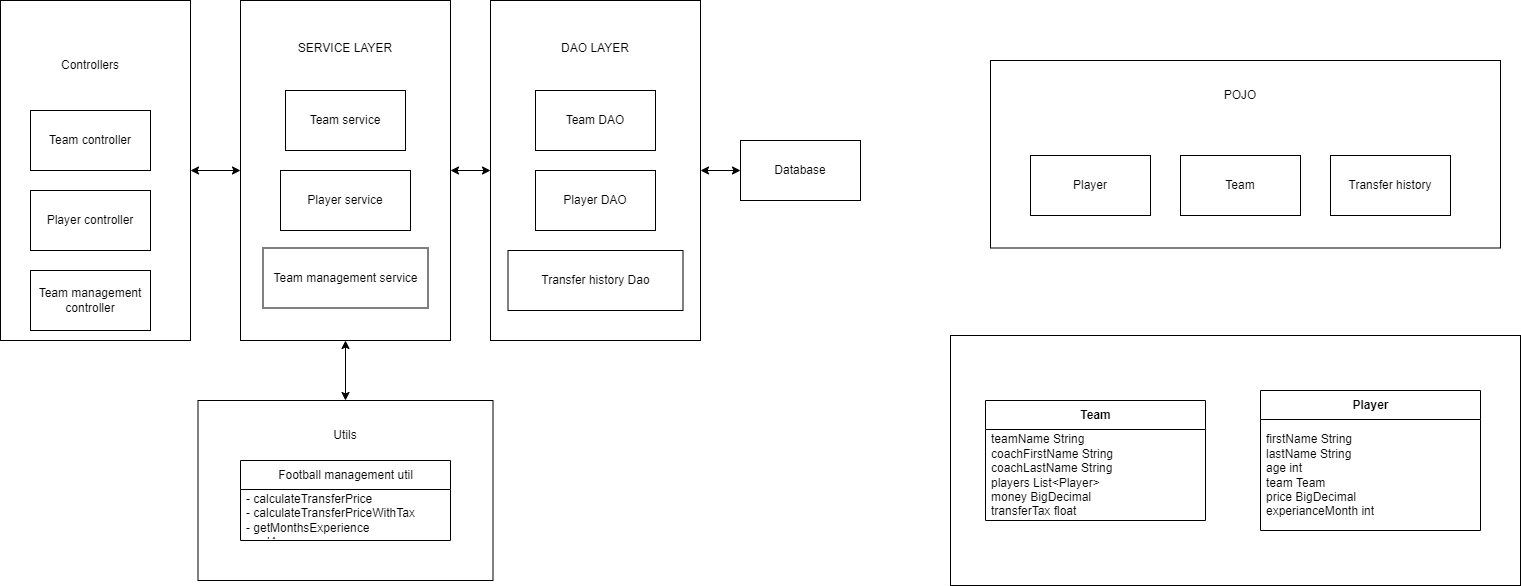

The diagram above was exported from draw.io. Its source (the exported page's mxGraphModel, read from the mxfile embedded in the PNG):
<mxGraphModel dx="2076" dy="1078" grid="1" gridSize="10" guides="1" tooltips="1" connect="1" arrows="1" fold="1" page="1" pageScale="1" pageWidth="850" pageHeight="1100" math="0" shadow="0">
  <root>
    <mxCell id="0" />
    <mxCell id="1" parent="0" />
    <mxCell id="5iOMkmKXxrZ8m08ZyxlV-1" value="Team DAO" style="rounded=0;whiteSpace=wrap;html=1;" parent="1" vertex="1">
      <mxGeometry x="545" y="90" width="120" height="60" as="geometry" />
    </mxCell>
    <mxCell id="5iOMkmKXxrZ8m08ZyxlV-2" value="Player DAO" style="rounded=0;whiteSpace=wrap;html=1;" parent="1" vertex="1">
      <mxGeometry x="545" y="170" width="120" height="60" as="geometry" />
    </mxCell>
    <mxCell id="5iOMkmKXxrZ8m08ZyxlV-3" value="Team service" style="rounded=0;whiteSpace=wrap;html=1;" parent="1" vertex="1">
      <mxGeometry x="295" y="90" width="120" height="60" as="geometry" />
    </mxCell>
    <mxCell id="5iOMkmKXxrZ8m08ZyxlV-4" value="Player service" style="rounded=0;whiteSpace=wrap;html=1;" parent="1" vertex="1">
      <mxGeometry x="290" y="170" width="130" height="60" as="geometry" />
    </mxCell>
    <mxCell id="5iOMkmKXxrZ8m08ZyxlV-5" value="" style="rounded=0;whiteSpace=wrap;html=1;fillColor=none;align=center;" parent="1" vertex="1">
      <mxGeometry x="250" width="210" height="340" as="geometry" />
    </mxCell>
    <mxCell id="5iOMkmKXxrZ8m08ZyxlV-6" value="SERVICE LAYER" style="text;html=1;strokeColor=none;fillColor=none;align=center;verticalAlign=middle;whiteSpace=wrap;rounded=0;" parent="1" vertex="1">
      <mxGeometry x="300" y="32.5" width="110" height="30" as="geometry" />
    </mxCell>
    <mxCell id="5iOMkmKXxrZ8m08ZyxlV-9" value="" style="rounded=0;whiteSpace=wrap;html=1;fillColor=none;align=center;" parent="1" vertex="1">
      <mxGeometry x="500" width="210" height="340" as="geometry" />
    </mxCell>
    <mxCell id="5iOMkmKXxrZ8m08ZyxlV-10" value="DAO LAYER" style="text;html=1;strokeColor=none;fillColor=none;align=center;verticalAlign=middle;whiteSpace=wrap;rounded=0;" parent="1" vertex="1">
      <mxGeometry x="550" y="32.5" width="110" height="30" as="geometry" />
    </mxCell>
    <mxCell id="5iOMkmKXxrZ8m08ZyxlV-15" value="Team controller" style="rounded=0;whiteSpace=wrap;html=1;fillColor=default;" parent="1" vertex="1">
      <mxGeometry x="40" y="110" width="120" height="60" as="geometry" />
    </mxCell>
    <mxCell id="5iOMkmKXxrZ8m08ZyxlV-16" value="Player controller" style="rounded=0;whiteSpace=wrap;html=1;fillColor=default;" parent="1" vertex="1">
      <mxGeometry x="40" y="190" width="120" height="60" as="geometry" />
    </mxCell>
    <mxCell id="5iOMkmKXxrZ8m08ZyxlV-17" value="Controllers" style="text;html=1;strokeColor=none;fillColor=none;align=center;verticalAlign=middle;whiteSpace=wrap;rounded=0;" parent="1" vertex="1">
      <mxGeometry x="40" y="50" width="120" height="30" as="geometry" />
    </mxCell>
    <mxCell id="5iOMkmKXxrZ8m08ZyxlV-18" value="" style="rounded=0;whiteSpace=wrap;html=1;fillColor=none;align=center;" parent="1" vertex="1">
      <mxGeometry x="10" width="190" height="340" as="geometry" />
    </mxCell>
    <mxCell id="5iOMkmKXxrZ8m08ZyxlV-19" value="" style="endArrow=classic;startArrow=classic;html=1;rounded=0;exitX=1;exitY=0.5;exitDx=0;exitDy=0;entryX=0;entryY=0.5;entryDx=0;entryDy=0;" parent="1" source="5iOMkmKXxrZ8m08ZyxlV-18" target="5iOMkmKXxrZ8m08ZyxlV-5" edge="1">
      <mxGeometry width="50" height="50" relative="1" as="geometry">
        <mxPoint x="400" y="260" as="sourcePoint" />
        <mxPoint x="450" y="210" as="targetPoint" />
      </mxGeometry>
    </mxCell>
    <mxCell id="5iOMkmKXxrZ8m08ZyxlV-22" value="" style="endArrow=classic;startArrow=classic;html=1;rounded=0;exitX=1;exitY=0.5;exitDx=0;exitDy=0;entryX=0;entryY=0.5;entryDx=0;entryDy=0;" parent="1" source="5iOMkmKXxrZ8m08ZyxlV-5" target="5iOMkmKXxrZ8m08ZyxlV-9" edge="1">
      <mxGeometry width="50" height="50" relative="1" as="geometry">
        <mxPoint x="470" y="420" as="sourcePoint" />
        <mxPoint x="520" y="370" as="targetPoint" />
      </mxGeometry>
    </mxCell>
    <mxCell id="5iOMkmKXxrZ8m08ZyxlV-23" value="Database" style="rounded=0;whiteSpace=wrap;html=1;fillColor=default;" parent="1" vertex="1">
      <mxGeometry x="750" y="140" width="120" height="60" as="geometry" />
    </mxCell>
    <mxCell id="5iOMkmKXxrZ8m08ZyxlV-24" value="" style="endArrow=classic;startArrow=classic;html=1;rounded=0;exitX=1;exitY=0.5;exitDx=0;exitDy=0;entryX=0;entryY=0.5;entryDx=0;entryDy=0;" parent="1" source="5iOMkmKXxrZ8m08ZyxlV-9" target="5iOMkmKXxrZ8m08ZyxlV-23" edge="1">
      <mxGeometry width="50" height="50" relative="1" as="geometry">
        <mxPoint x="730" y="310" as="sourcePoint" />
        <mxPoint x="780" y="260" as="targetPoint" />
      </mxGeometry>
    </mxCell>
    <mxCell id="5iOMkmKXxrZ8m08ZyxlV-25" value="Player" style="rounded=0;whiteSpace=wrap;html=1;fillColor=default;" parent="1" vertex="1">
      <mxGeometry x="1040" y="155" width="120" height="60" as="geometry" />
    </mxCell>
    <mxCell id="5iOMkmKXxrZ8m08ZyxlV-26" value="Team" style="rounded=0;whiteSpace=wrap;html=1;fillColor=default;" parent="1" vertex="1">
      <mxGeometry x="1190" y="155" width="120" height="60" as="geometry" />
    </mxCell>
    <mxCell id="5iOMkmKXxrZ8m08ZyxlV-27" value="" style="rounded=0;whiteSpace=wrap;html=1;fillColor=none;" parent="1" vertex="1">
      <mxGeometry x="1000" y="60" width="510" height="187.5" as="geometry" />
    </mxCell>
    <mxCell id="5iOMkmKXxrZ8m08ZyxlV-29" value="POJO" style="text;html=1;strokeColor=none;fillColor=none;align=center;verticalAlign=middle;whiteSpace=wrap;rounded=0;" parent="1" vertex="1">
      <mxGeometry x="1220" y="80" width="60" height="30" as="geometry" />
    </mxCell>
    <mxCell id="5iOMkmKXxrZ8m08ZyxlV-32" value="Team" style="swimlane;fontStyle=1;align=center;verticalAlign=middle;childLayout=stackLayout;horizontal=1;startSize=29;horizontalStack=0;resizeParent=1;resizeParentMax=0;resizeLast=0;collapsible=0;marginBottom=0;html=1;fillColor=default;" parent="1" vertex="1">
      <mxGeometry x="995" y="400" width="220" height="120" as="geometry" />
    </mxCell>
    <mxCell id="5iOMkmKXxrZ8m08ZyxlV-34" value="teamName String&lt;br&gt;coachFirstName String&lt;br&gt;coachLastName String&lt;br&gt;players List&amp;lt;Player&amp;gt;&lt;br&gt;money BigDecimal&lt;br&gt;transferTax float" style="text;html=1;strokeColor=none;fillColor=none;align=left;verticalAlign=middle;spacingLeft=4;spacingRight=4;overflow=hidden;rotatable=0;points=[[0,0.5],[1,0.5]];portConstraint=eastwest;" parent="5iOMkmKXxrZ8m08ZyxlV-32" vertex="1">
      <mxGeometry y="29" width="220" height="91" as="geometry" />
    </mxCell>
    <mxCell id="5iOMkmKXxrZ8m08ZyxlV-35" value="Player" style="swimlane;fontStyle=1;align=center;verticalAlign=middle;childLayout=stackLayout;horizontal=1;startSize=29;horizontalStack=0;resizeParent=1;resizeParentMax=0;resizeLast=0;collapsible=0;marginBottom=0;html=1;fillColor=default;" parent="1" vertex="1">
      <mxGeometry x="1270" y="390" width="220" height="140" as="geometry" />
    </mxCell>
    <mxCell id="5iOMkmKXxrZ8m08ZyxlV-36" value="firstName String&lt;br&gt;lastName String&lt;br&gt;age int&lt;br&gt;team Team&lt;br&gt;price BigDecimal&lt;br&gt;experianceMonth int" style="text;html=1;strokeColor=none;fillColor=none;align=left;verticalAlign=middle;spacingLeft=4;spacingRight=4;overflow=hidden;rotatable=0;points=[[0,0.5],[1,0.5]];portConstraint=eastwest;" parent="5iOMkmKXxrZ8m08ZyxlV-35" vertex="1">
      <mxGeometry y="29" width="220" height="111" as="geometry" />
    </mxCell>
    <mxCell id="5iOMkmKXxrZ8m08ZyxlV-41" value="Utils" style="text;html=1;strokeColor=none;fillColor=none;align=center;verticalAlign=middle;whiteSpace=wrap;rounded=0;" parent="1" vertex="1">
      <mxGeometry x="325" y="420" width="60" height="30" as="geometry" />
    </mxCell>
    <mxCell id="5iOMkmKXxrZ8m08ZyxlV-42" value="" style="endArrow=classic;startArrow=classic;html=1;rounded=0;entryX=0.5;entryY=1;entryDx=0;entryDy=0;exitX=0.5;exitY=0;exitDx=0;exitDy=0;" parent="1" source="5iOMkmKXxrZ8m08ZyxlV-37" target="5iOMkmKXxrZ8m08ZyxlV-5" edge="1">
      <mxGeometry width="50" height="50" relative="1" as="geometry">
        <mxPoint x="380" y="410" as="sourcePoint" />
        <mxPoint x="430" y="360" as="targetPoint" />
      </mxGeometry>
    </mxCell>
    <mxCell id="5iOMkmKXxrZ8m08ZyxlV-43" value="Team management controller" style="rounded=0;whiteSpace=wrap;html=1;fillColor=default;" parent="1" vertex="1">
      <mxGeometry x="40" y="270" width="120" height="60" as="geometry" />
    </mxCell>
    <mxCell id="5iOMkmKXxrZ8m08ZyxlV-38" value="" style="rounded=0;whiteSpace=wrap;html=1;fillColor=none;" parent="1" vertex="1">
      <mxGeometry x="960" y="335" width="570" height="250" as="geometry" />
    </mxCell>
    <mxCell id="5iOMkmKXxrZ8m08ZyxlV-44" value="&lt;span style=&quot;font-weight: 400;&quot;&gt;Football management util&lt;/span&gt;" style="swimlane;fontStyle=1;align=center;verticalAlign=middle;childLayout=stackLayout;horizontal=1;startSize=29;horizontalStack=0;resizeParent=1;resizeParentMax=0;resizeLast=0;collapsible=0;marginBottom=0;html=1;fillColor=none;" parent="1" vertex="1">
      <mxGeometry x="250" y="460" width="210" height="80" as="geometry" />
    </mxCell>
    <mxCell id="5iOMkmKXxrZ8m08ZyxlV-46" value="- calculateTransferPrice&lt;br&gt;- calculateTransferPriceWithTax&lt;br&gt;- getMonthsExperience&lt;br&gt;- getAge" style="text;html=1;strokeColor=none;fillColor=none;align=left;verticalAlign=middle;spacingLeft=4;spacingRight=4;overflow=hidden;rotatable=0;points=[[0,0.5],[1,0.5]];portConstraint=eastwest;" parent="5iOMkmKXxrZ8m08ZyxlV-44" vertex="1">
      <mxGeometry y="29" width="210" height="51" as="geometry" />
    </mxCell>
    <mxCell id="YT6lYX_DBOOh1dz6ziEu-1" value="Team management service" style="rounded=0;whiteSpace=wrap;html=1;" parent="1" vertex="1">
      <mxGeometry x="272.5" y="247.5" width="165" height="60" as="geometry" />
    </mxCell>
    <mxCell id="YT6lYX_DBOOh1dz6ziEu-2" value="Transfer history Dao" style="rounded=0;whiteSpace=wrap;html=1;" parent="1" vertex="1">
      <mxGeometry x="517.5" y="250" width="175" height="60" as="geometry" />
    </mxCell>
    <mxCell id="YT6lYX_DBOOh1dz6ziEu-3" value="Transfer history" style="rounded=0;whiteSpace=wrap;html=1;fillColor=default;" parent="1" vertex="1">
      <mxGeometry x="1340" y="155" width="120" height="60" as="geometry" />
    </mxCell>
    <mxCell id="5iOMkmKXxrZ8m08ZyxlV-37" value="" style="rounded=0;whiteSpace=wrap;html=1;fillColor=none;" parent="1" vertex="1">
      <mxGeometry x="207.5" y="400" width="295" height="180" as="geometry" />
    </mxCell>
  </root>
</mxGraphModel>